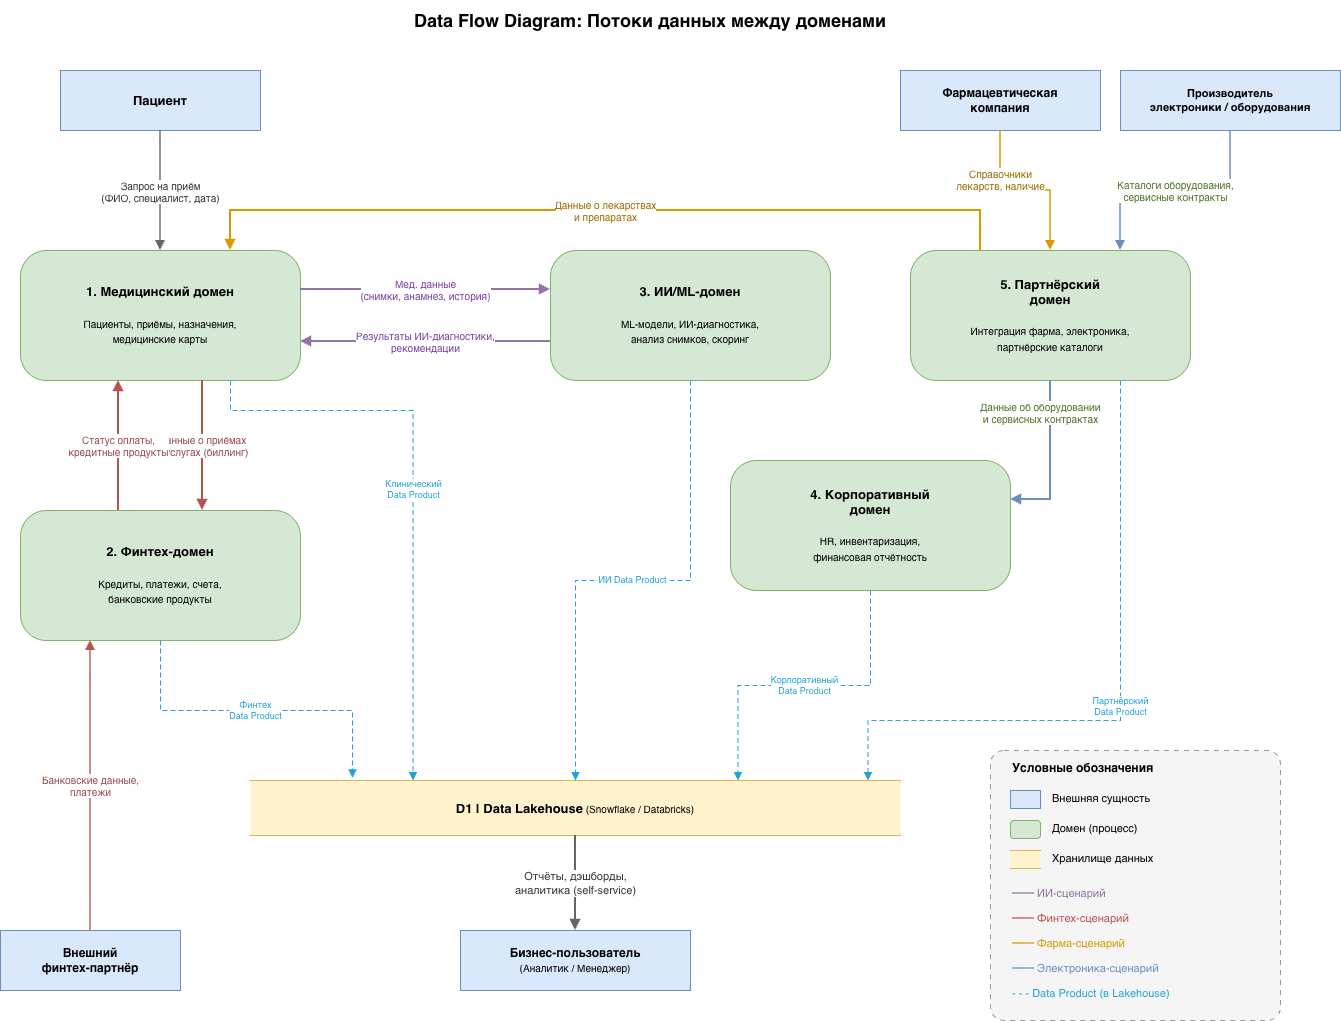

The diagram above was exported from draw.io. Its source (the exported page's mxGraphModel, read from the mxfile embedded in the PNG):
<mxGraphModel dx="1634" dy="1284" grid="1" gridSize="10" guides="1" tooltips="1" connect="1" arrows="1" fold="1" page="0" pageScale="1" pageWidth="1600" pageHeight="1200" math="0" shadow="0">
  <root>
    <mxCell id="0" />
    <mxCell id="1" parent="0" />
    <mxCell id="title" parent="1" style="text;html=1;whiteSpace=wrap;strokeColor=none;fillColor=none;align=center;verticalAlign=middle;rounded=0;" value="&lt;font style=&quot;font-size:18px&quot;&gt;&lt;b&gt;Data Flow Diagram: Потоки данных между доменами&lt;/b&gt;&lt;/font&gt;" vertex="1">
      <mxGeometry height="40" width="700" x="240" y="-50" as="geometry" />
    </mxCell>
    <mxCell id="ext1" parent="1" style="rounded=0;whiteSpace=wrap;html=1;fillColor=#dae8fc;strokeColor=#6c8ebf;fontSize=13;" value="&lt;b&gt;Пациент&lt;/b&gt;" vertex="1">
      <mxGeometry height="60" width="200" y="20" as="geometry" />
    </mxCell>
    <mxCell id="ext3" parent="1" style="rounded=0;whiteSpace=wrap;html=1;fillColor=#dae8fc;strokeColor=#6c8ebf;fontSize=12;" value="&lt;b&gt;Фармацевтическая&lt;br/&gt;компания&lt;/b&gt;" vertex="1">
      <mxGeometry height="60" width="200" x="840" y="20" as="geometry" />
    </mxCell>
    <mxCell id="ext4" parent="1" style="rounded=0;whiteSpace=wrap;html=1;fillColor=#dae8fc;strokeColor=#6c8ebf;fontSize=11;" value="&lt;b&gt;Производитель&lt;br/&gt;электроники / оборудования&lt;/b&gt;" vertex="1">
      <mxGeometry height="60" width="220" x="1060" y="20" as="geometry" />
    </mxCell>
    <mxCell id="ext5" parent="1" style="rounded=0;whiteSpace=wrap;html=1;fillColor=#dae8fc;strokeColor=#6c8ebf;fontSize=12;" value="&lt;b&gt;Внешний&lt;br/&gt;финтех-партнёр&lt;/b&gt;" vertex="1">
      <mxGeometry height="60" width="180" x="-60" y="880" as="geometry" />
    </mxCell>
    <mxCell id="ext2" parent="1" style="rounded=0;whiteSpace=wrap;html=1;fillColor=#dae8fc;strokeColor=#6c8ebf;fontSize=12;" value="&lt;b&gt;Бизнес-пользователь&lt;/b&gt;&lt;br/&gt;&lt;font style=&quot;font-size:10px&quot;&gt;(Аналитик / Менеджер)&lt;/font&gt;" vertex="1">
      <mxGeometry height="60" width="230" x="400" y="880" as="geometry" />
    </mxCell>
    <mxCell id="p1" parent="1" style="rounded=1;whiteSpace=wrap;html=1;fillColor=#d5e8d4;strokeColor=#82b366;fontSize=13;arcSize=20;" value="&lt;b&gt;1. Медицинский домен&lt;/b&gt;&lt;br&gt;&lt;br&gt;&lt;font style=&quot;font-size:10px&quot;&gt;Пациенты, приёмы, назначения,&lt;br&gt;медицинские карты&lt;/font&gt;" vertex="1">
      <mxGeometry height="130" width="280" x="-40" y="200" as="geometry" />
    </mxCell>
    <mxCell id="p3" parent="1" style="rounded=1;whiteSpace=wrap;html=1;fillColor=#d5e8d4;strokeColor=#82b366;fontSize=13;arcSize=20;" value="&lt;b&gt;3. ИИ/ML-домен&lt;/b&gt;&lt;br/&gt;&lt;br/&gt;&lt;font style=&quot;font-size:10px&quot;&gt;ML-модели, ИИ-диагностика,&lt;br/&gt;анализ снимков, скоринг&lt;/font&gt;" vertex="1">
      <mxGeometry height="130" width="280" x="490" y="200" as="geometry" />
    </mxCell>
    <mxCell id="p5" parent="1" style="rounded=1;whiteSpace=wrap;html=1;fillColor=#d5e8d4;strokeColor=#82b366;fontSize=13;arcSize=20;" value="&lt;b&gt;5. Партнёрский&lt;br/&gt;домен&lt;/b&gt;&lt;br/&gt;&lt;br/&gt;&lt;font style=&quot;font-size:10px&quot;&gt;Интеграция фарма, электроника,&lt;br/&gt;партнёрские каталоги&lt;/font&gt;" vertex="1">
      <mxGeometry height="130" width="280" x="850" y="200" as="geometry" />
    </mxCell>
    <mxCell id="p2" parent="1" style="rounded=1;whiteSpace=wrap;html=1;fillColor=#d5e8d4;strokeColor=#82b366;fontSize=13;arcSize=20;" value="&lt;b&gt;2. Финтех-домен&lt;/b&gt;&lt;br/&gt;&lt;br/&gt;&lt;font style=&quot;font-size:10px&quot;&gt;Кредиты, платежи, счета,&lt;br/&gt;банковские продукты&lt;/font&gt;" vertex="1">
      <mxGeometry height="130" width="280" x="-40" y="460" as="geometry" />
    </mxCell>
    <mxCell id="p4" parent="1" style="rounded=1;whiteSpace=wrap;html=1;fillColor=#d5e8d4;strokeColor=#82b366;fontSize=13;arcSize=20;" value="&lt;b&gt;4. Корпоративный&lt;br/&gt;домен&lt;/b&gt;&lt;br/&gt;&lt;br/&gt;&lt;font style=&quot;font-size:10px&quot;&gt;HR, инвентаризация,&lt;br/&gt;финансовая отчётность&lt;/font&gt;" vertex="1">
      <mxGeometry height="130" width="280" x="670" y="410" as="geometry" />
    </mxCell>
    <mxCell id="ds1" parent="1" style="shape=partialRectangle;whiteSpace=wrap;html=1;top=1;bottom=1;left=0;right=0;fillColor=#fff2cc;strokeColor=#d6b656;fontSize=13;overflow=hidden;" value="&lt;b&gt;D1 | Data Lakehouse&lt;/b&gt;&lt;font style=&quot;font-size:10px&quot;&gt;  (Snowflake / Databricks)&lt;/font&gt;" vertex="1">
      <mxGeometry height="55" width="650" x="190" y="730" as="geometry" />
    </mxCell>
    <mxCell id="f1" edge="1" parent="1" source="ext1" style="endArrow=block;html=1;fontSize=10;fontColor=#333333;strokeWidth=1.5;endFill=1;strokeColor=#666666;rounded=0;edgeStyle=orthogonalEdgeStyle;" target="p1" value="Запрос на приём&#10;(ФИО, специалист, дата)">
      <mxGeometry relative="1" x="0.0129" as="geometry">
        <mxPoint as="offset" />
      </mxGeometry>
    </mxCell>
    <mxCell id="f2" edge="1" parent="1" source="p1" style="endArrow=block;html=1;fontSize=10;fontColor=#7B3FA0;strokeWidth=2;endFill=1;strokeColor=#9673A6;rounded=0;exitX=1;exitY=0.3;exitDx=0;exitDy=0;entryX=0;entryY=0.3;entryDx=0;entryDy=0;" target="p3" value="Мед. данные&#10;(снимки, анамнез, история)">
      <mxGeometry relative="1" as="geometry" />
    </mxCell>
    <mxCell id="f3" edge="1" parent="1" source="p3" style="endArrow=block;html=1;fontSize=10;fontColor=#7B3FA0;strokeWidth=2;endFill=1;strokeColor=#9673A6;rounded=0;exitX=0;exitY=0.7;exitDx=0;exitDy=0;entryX=1;entryY=0.7;entryDx=0;entryDy=0;" target="p1" value="Результаты ИИ-диагностики,&#10;рекомендации">
      <mxGeometry relative="1" as="geometry" />
    </mxCell>
    <mxCell id="f4" edge="1" parent="1" source="p1" style="endArrow=block;html=1;fontSize=10;fontColor=#994C4C;strokeWidth=2;endFill=1;strokeColor=#B85450;rounded=0;exitX=0.65;exitY=1;exitDx=0;exitDy=0;entryX=0.65;entryY=0;entryDx=0;entryDy=0;" target="p2" value="Данные о приёмах&#10;и услугах (биллинг)">
      <mxGeometry relative="1" as="geometry" />
    </mxCell>
    <mxCell id="f5" edge="1" parent="1" source="p2" style="endArrow=block;html=1;fontSize=10;fontColor=#994C4C;strokeWidth=2;endFill=1;strokeColor=#B85450;rounded=0;exitX=0.35;exitY=0;exitDx=0;exitDy=0;entryX=0.35;entryY=1;entryDx=0;entryDy=0;" target="p1" value="Статус оплаты,&#10;кредитные продукты">
      <mxGeometry relative="1" as="geometry" />
    </mxCell>
    <mxCell id="f6" edge="1" parent="1" source="ext3" style="endArrow=block;html=1;fontSize=10;fontColor=#996D00;strokeWidth=1.5;endFill=1;strokeColor=#D79B00;rounded=0;entryX=0.5;entryY=0;entryDx=0;entryDy=0;edgeStyle=orthogonalEdgeStyle;" target="p5" value="Справочники&#10;лекарств, наличие">
      <mxGeometry relative="1" x="-0.4286" as="geometry">
        <mxPoint as="offset" />
      </mxGeometry>
    </mxCell>
    <mxCell id="f7" edge="1" parent="1" source="ext4" style="endArrow=block;html=1;fontSize=10;fontColor=#4D7326;strokeWidth=1.5;endFill=1;strokeColor=#6C8EBF;rounded=0;entryX=0.75;entryY=0;entryDx=0;entryDy=0;edgeStyle=orthogonalEdgeStyle;" target="p5" value="Каталоги оборудования,&#10;сервисные контракты">
      <mxGeometry relative="1" as="geometry" />
    </mxCell>
    <mxCell id="f8" edge="1" parent="1" source="p5" style="endArrow=block;html=1;fontSize=10;fontColor=#996D00;strokeWidth=2;endFill=1;strokeColor=#D79B00;rounded=0;edgeStyle=orthogonalEdgeStyle;exitX=0.25;exitY=0;exitDx=0;exitDy=0;entryX=0.75;entryY=0;entryDx=0;entryDy=0;" target="p1" value="Данные о лекарствах&#10;и препаратах">
      <mxGeometry relative="1" as="geometry">
        <Array as="points">
          <mxPoint x="920" y="160" />
          <mxPoint x="170" y="160" />
        </Array>
      </mxGeometry>
    </mxCell>
    <mxCell id="f9" edge="1" parent="1" source="p5" style="endArrow=block;html=1;fontSize=10;fontColor=#4D7326;strokeWidth=2;endFill=1;strokeColor=#6C8EBF;rounded=0;edgeStyle=orthogonalEdgeStyle;exitX=0.5;exitY=1;exitDx=0;exitDy=0;entryX=1;entryY=0.3;entryDx=0;entryDy=0;" target="p4" value="Данные об оборудовании&#10;и сервисных контрактах">
      <mxGeometry relative="1" x="-0.5973" y="-10" as="geometry">
        <mxPoint as="offset" />
      </mxGeometry>
    </mxCell>
    <mxCell id="f10" edge="1" parent="1" source="ext5" style="endArrow=block;html=1;fontSize=10;fontColor=#994C4C;strokeWidth=1.5;endFill=1;strokeColor=#B85450;rounded=0;entryX=0.25;entryY=1;entryDx=0;entryDy=0;exitX=0.5;exitY=0;exitDx=0;exitDy=0;edgeStyle=orthogonalEdgeStyle;" target="p2" value="Банковские данные,&#10;платежи">
      <mxGeometry relative="1" as="geometry">
        <Array as="points">
          <mxPoint x="30" y="880" />
        </Array>
      </mxGeometry>
    </mxCell>
    <mxCell id="f11" edge="1" parent="1" source="p1" style="endArrow=block;html=1;fontSize=9;fontColor=#23A2D9;strokeWidth=1;endFill=1;strokeColor=#23A2D9;dashed=1;dashPattern=5 3;rounded=0;edgeStyle=orthogonalEdgeStyle;exitX=0.75;exitY=1;exitDx=0;exitDy=0;entryX=0.25;entryY=0;entryDx=0;entryDy=0;" target="ds1" value="Клинический&#10;Data Product">
      <mxGeometry relative="1" as="geometry">
        <Array as="points">
          <mxPoint x="170" y="360" />
          <mxPoint x="353" y="360" />
        </Array>
      </mxGeometry>
    </mxCell>
    <mxCell id="f12" edge="1" parent="1" source="p2" style="endArrow=block;html=1;fontSize=9;fontColor=#23A2D9;strokeWidth=1;endFill=1;strokeColor=#23A2D9;dashed=1;dashPattern=5 3;rounded=0;edgeStyle=orthogonalEdgeStyle;exitX=0.5;exitY=1;exitDx=0;exitDy=0;entryX=0.157;entryY=-0.046;entryDx=0;entryDy=0;entryPerimeter=0;" target="ds1" value="Финтех&#10;Data Product">
      <mxGeometry relative="1" as="geometry" />
    </mxCell>
    <mxCell id="f13" edge="1" parent="1" source="p3" style="endArrow=block;html=1;fontSize=9;fontColor=#23A2D9;strokeWidth=1;endFill=1;strokeColor=#23A2D9;dashed=1;dashPattern=5 3;rounded=0;edgeStyle=orthogonalEdgeStyle;exitX=0.5;exitY=1;exitDx=0;exitDy=0;entryX=0.5;entryY=0;entryDx=0;entryDy=0;" target="ds1" value="ИИ Data Product">
      <mxGeometry relative="1" as="geometry" />
    </mxCell>
    <mxCell id="f14" edge="1" parent="1" source="p4" style="endArrow=block;html=1;fontSize=9;fontColor=#23A2D9;strokeWidth=1;endFill=1;strokeColor=#23A2D9;dashed=1;dashPattern=5 3;rounded=0;edgeStyle=orthogonalEdgeStyle;exitX=0.5;exitY=1;exitDx=0;exitDy=0;entryX=0.75;entryY=0;entryDx=0;entryDy=0;" target="ds1" value="Корпоративный&#10;Data Product">
      <mxGeometry relative="1" as="geometry" />
    </mxCell>
    <mxCell id="f15" edge="1" parent="1" source="p5" style="endArrow=block;html=1;fontSize=9;fontColor=#23A2D9;strokeWidth=1;endFill=1;strokeColor=#23A2D9;dashed=1;dashPattern=5 3;rounded=0;edgeStyle=orthogonalEdgeStyle;exitX=0.75;exitY=1;exitDx=0;exitDy=0;entryX=0.95;entryY=0;entryDx=0;entryDy=0;" target="ds1" value="Партнёрский&#10;Data Product">
      <mxGeometry relative="1" as="geometry">
        <Array as="points">
          <mxPoint x="1060" y="670" />
          <mxPoint x="808" y="670" />
        </Array>
      </mxGeometry>
    </mxCell>
    <mxCell id="f16" edge="1" parent="1" source="ds1" style="endArrow=block;html=1;fontSize=11;fontColor=#333333;strokeWidth=2;endFill=1;strokeColor=#666666;rounded=0;edgeStyle=orthogonalEdgeStyle;" target="ext2" value="Отчёты, дэшборды,&#10;аналитика (self-service)">
      <mxGeometry relative="1" as="geometry" />
    </mxCell>
    <mxCell id="legend_box" parent="1" style="rounded=1;whiteSpace=wrap;html=1;fillColor=#f5f5f5;strokeColor=#999999;dashed=1;dashPattern=5 5;arcSize=5;" value="" vertex="1">
      <mxGeometry height="270" width="290" x="930" y="700" as="geometry" />
    </mxCell>
    <mxCell id="legend_title" parent="1" style="text;html=1;whiteSpace=wrap;strokeColor=none;fillColor=none;align=left;verticalAlign=middle;fontSize=12;" value="&lt;b&gt;Условные обозначения&lt;/b&gt;" vertex="1">
      <mxGeometry height="25" width="200" x="950" y="705" as="geometry" />
    </mxCell>
    <mxCell id="leg1" parent="1" style="rounded=0;whiteSpace=wrap;html=1;fillColor=#dae8fc;strokeColor=#6c8ebf;fontSize=9;" value="" vertex="1">
      <mxGeometry height="18" width="30" x="950" y="740" as="geometry" />
    </mxCell>
    <mxCell id="leg1t" parent="1" style="text;html=1;whiteSpace=wrap;strokeColor=none;fillColor=none;align=left;verticalAlign=middle;fontSize=11;" value="Внешняя сущность" vertex="1">
      <mxGeometry height="25" width="150" x="990" y="735" as="geometry" />
    </mxCell>
    <mxCell id="leg2" parent="1" style="rounded=1;whiteSpace=wrap;html=1;fillColor=#d5e8d4;strokeColor=#82b366;fontSize=9;arcSize=20;" value="" vertex="1">
      <mxGeometry height="18" width="30" x="950" y="770" as="geometry" />
    </mxCell>
    <mxCell id="leg2t" parent="1" style="text;html=1;whiteSpace=wrap;strokeColor=none;fillColor=none;align=left;verticalAlign=middle;fontSize=11;" value="Домен (процесс)" vertex="1">
      <mxGeometry height="25" width="150" x="990" y="765" as="geometry" />
    </mxCell>
    <mxCell id="leg3" parent="1" style="shape=partialRectangle;whiteSpace=wrap;html=1;top=1;bottom=1;left=0;right=0;fillColor=#fff2cc;strokeColor=#d6b656;fontSize=9;" value="" vertex="1">
      <mxGeometry height="18" width="30" x="950" y="800" as="geometry" />
    </mxCell>
    <mxCell id="leg3t" parent="1" style="text;html=1;whiteSpace=wrap;strokeColor=none;fillColor=none;align=left;verticalAlign=middle;fontSize=11;" value="Хранилище данных" vertex="1">
      <mxGeometry height="25" width="150" x="990" y="795" as="geometry" />
    </mxCell>
    <mxCell id="leg4t" parent="1" style="text;html=1;whiteSpace=wrap;strokeColor=none;fillColor=none;align=left;verticalAlign=middle;fontSize=11;" value="&lt;font color=&quot;#9673a6&quot;&gt;━━  ИИ-сценарий&lt;/font&gt;" vertex="1">
      <mxGeometry height="25" width="200" x="950" y="830" as="geometry" />
    </mxCell>
    <mxCell id="leg5t" parent="1" style="text;html=1;whiteSpace=wrap;strokeColor=none;fillColor=none;align=left;verticalAlign=middle;fontSize=11;" value="&lt;font color=&quot;#b85450&quot;&gt;━━  Финтех-сценарий&lt;/font&gt;" vertex="1">
      <mxGeometry height="25" width="200" x="950" y="855" as="geometry" />
    </mxCell>
    <mxCell id="leg6t" parent="1" style="text;html=1;whiteSpace=wrap;strokeColor=none;fillColor=none;align=left;verticalAlign=middle;fontSize=11;" value="&lt;font color=&quot;#d79b00&quot;&gt;━━  Фарма-сценарий&lt;/font&gt;" vertex="1">
      <mxGeometry height="25" width="200" x="950" y="880" as="geometry" />
    </mxCell>
    <mxCell id="leg7t" parent="1" style="text;html=1;whiteSpace=wrap;strokeColor=none;fillColor=none;align=left;verticalAlign=middle;fontSize=11;" value="&lt;font color=&quot;#6c8ebf&quot;&gt;━━  Электроника-сценарий&lt;/font&gt;" vertex="1">
      <mxGeometry height="25" width="230" x="950" y="905" as="geometry" />
    </mxCell>
    <mxCell id="leg8t" parent="1" style="text;html=1;whiteSpace=wrap;strokeColor=none;fillColor=none;align=left;verticalAlign=middle;fontSize=11;" value="&lt;font color=&quot;#23a2d9&quot;&gt;- - -  Data Product (в Lakehouse)&lt;/font&gt;" vertex="1">
      <mxGeometry height="25" width="250" x="950" y="930" as="geometry" />
    </mxCell>
  </root>
</mxGraphModel>